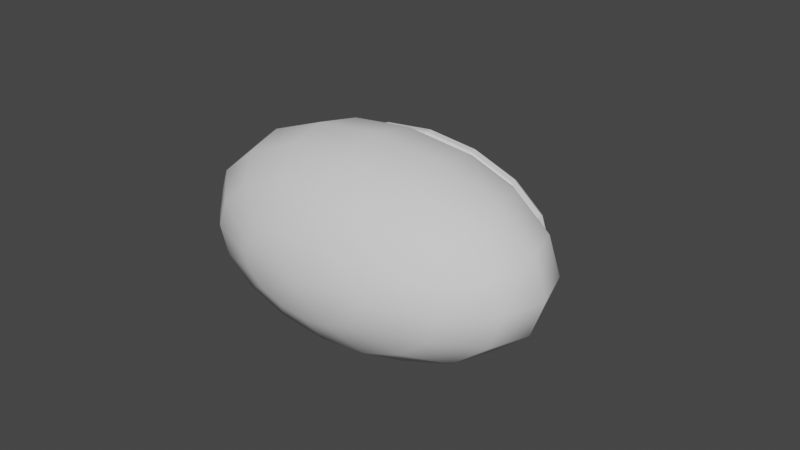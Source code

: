 # Source: Eye.blend  (saved by Blender 3.4.6; exported with 4.5.12 LTS)
import bpy
from mathutils import Matrix  # noqa: F401  (used for matrix-valued properties, if any)

bpy.ops.wm.read_factory_settings(use_empty=True)
scene = bpy.context.scene
scene.name = 'Scene'

# ---- collections
col_collection = bpy.data.collections.new('Collection'); scene.collection.children.link(col_collection)

# ---- node groups
ng_auto_smooth = bpy.data.node_groups.new('Auto Smooth', 'GeometryNodeTree')
_s = ng_auto_smooth.interface.new_socket(name='Geometry', in_out='OUTPUT', socket_type='NodeSocketGeometry')
_s = ng_auto_smooth.interface.new_socket(name='Geometry', in_out='INPUT', socket_type='NodeSocketGeometry')
_s = ng_auto_smooth.interface.new_socket(name='Angle', in_out='INPUT', socket_type='NodeSocketFloat')
_s.subtype = 'ANGLE'
_s.min_value = 0.0
_s.max_value = 3.142
ng_auto_smooth.is_modifier = True
_N = ng_auto_smooth.nodes; _L = ng_auto_smooth.links
n0 = _N.new('NodeGroupOutput'); n0.name = 'Group Output'; n0.location = (480, -100)
n1 = _N.new('NodeGroupInput'); n1.name = 'Group Input'; n1.location = (-420, -300)
n2 = _N.new('NodeGroupInput'); n2.name = 'Group Input.001'; n2.location = (-60, -100)
n3 = _N.new('GeometryNodeSetShadeSmooth'); n3.name = 'Set Shade Smooth'; n3.location = (120, -100)
n3.domain = 'EDGE'
n4 = _N.new('GeometryNodeSetShadeSmooth'); n4.name = 'Set Shade Smooth.001'; n4.location = (300, -100)
n5 = _N.new('GeometryNodeInputMeshEdgeAngle'); n5.name = 'Edge Angle'; n5.location = (-420, -220)
n6 = _N.new('GeometryNodeInputEdgeSmooth'); n6.name = 'Is Edge Smooth'; n6.location = (-60, -160)
n7 = _N.new('GeometryNodeInputShadeSmooth'); n7.name = 'Is Face Smooth'; n7.location = (-240, -340)
n8 = _N.new('FunctionNodeBooleanMath'); n8.name = 'Boolean Math'; n8.location = (-60, -220)
n9 = _N.new('FunctionNodeCompare'); n9.name = 'Compare'; n9.location = (-240, -180)
n9.operation = 'LESS_EQUAL'
_L.new(n5.outputs[0], n9.inputs[0])
_L.new(n4.outputs[0], n0.inputs[0])
_L.new(n1.outputs[1], n9.inputs[1])
_L.new(n9.outputs[0], n8.inputs[0])
_L.new(n7.outputs[0], n8.inputs[1])
_L.new(n2.outputs[0], n3.inputs[0])
_L.new(n6.outputs[0], n3.inputs[1])
_L.new(n3.outputs[0], n4.inputs[0])
_L.new(n8.outputs[0], n3.inputs[2])
n0.is_active_output = True

# ---- world
world_world = bpy.data.worlds.new('World'); scene.world = world_world
world_world.use_nodes = True; world_world.node_tree.nodes.clear()
_N = world_world.node_tree.nodes; _L = world_world.node_tree.links
n0 = _N.new('ShaderNodeOutputWorld'); n0.name = 'World Output'; n0.location = (300, 300)
n1 = _N.new('ShaderNodeBackground'); n1.name = 'Background'; n1.location = (10, 300)
n1.inputs[0].default_value = (0.05088, 0.05088, 0.05088, 1.0)
_L.new(n1.outputs[0], n0.inputs[0])
n0.is_active_output = True
world_world.color = (0.05088, 0.05088, 0.05088)
world_world.use_sun_shadow = False
world_world.sun_shadow_jitter_overblur = 0.0

# ---- meshes
me_sphere_002 = bpy.data.meshes.new('Sphere.002')
me_sphere_002.from_pydata([(7.105e-15, 0.9239, 0.3827), (0.2706, 0.7071, 0.6533), (0.1464, 0.9239, 0.3536), (0.5, 0.7071, 0.5), (0.2706, 0.9239, 0.2706), (0.6533, 0.7071, 0.2706), (0.3536, 0.9239, 0.1464), (0.7071, 0.7071, -1.788e-07), (0.3827, 0.9239, -1.192e-07), (0.6533, 0.7071, -0.2706), (0.3536, 0.9239, -0.1464), (0.5, 0.7071, -0.5), (0.2706, 0.9239, -0.2706), (0.2706, 0.7071, -0.6533), (0.1464, 0.9239, -0.3536), (-2.235e-07, 0.7071, -0.7071), (-1.192e-07, 0.9239, -0.3827), (7.105e-15, 0.8881, -5.96e-08), (-0.2706, 0.7071, -0.6533), (-0.1464, 0.9239, -0.3536), (-0.5, 0.7071, -0.5), (-0.2706, 0.9239, -0.2706), (-0.6533, 0.7071, -0.2706), (-0.3536, 0.9239, -0.1464), (-0.7071, 0.7071, 2.384e-07), (-0.3827, 0.9239, 1.192e-07), (-0.6533, 0.7071, 0.2706), (-0.3536, 0.9239, 0.1464), (-0.5, 0.7071, 0.5), (-0.2706, 0.9239, 0.2706), (-0.2706, 0.7071, 0.6533), (-0.1464, 0.9239, 0.3536), (4.47e-07, 0.7071, 0.7071), (1.289e-14, -0.3601, 0.9443), (1.289e-14, 0.06405, 1.022), (1.289e-14, 0.4882, 0.9443), (0.2658, -0.9598, 0.3614), (0.491, -0.7196, 0.6677), (0.6416, -0.3601, 0.8724), (0.6944, 0.06405, 0.9443), (0.6416, 0.4882, 0.8724), (0.491, 0.8477, 0.6677), (0.491, -0.9598, 0.2766), (0.9073, -0.7196, 0.5111), (1.185, -0.3601, 0.6677), (1.283, 0.06405, 0.7227), (1.185, 0.4882, 0.6677), (0.9073, 0.8477, 0.5111), (0.6416, -0.9598, 0.1497), (1.185, -0.7196, 0.2766), (1.549, -0.3601, 0.3614), (1.677, 0.06405, 0.3911), (1.549, 0.4882, 0.3614), (1.185, 0.8477, 0.2766), (0.6944, -0.9598, -1.828e-07), (1.283, -0.7196, -2.437e-07), (1.677, -0.3601, -2.437e-07), (1.815, 0.06405, -2.528e-07), (1.677, 0.4882, -2.132e-07), (1.283, 0.8477, -1.828e-07), (0.6416, -0.9598, -0.1497), (1.185, -0.7196, -0.2766), (1.549, -0.3601, -0.3614), (1.677, 0.06405, -0.3911), (1.549, 0.4882, -0.3614), (1.185, 0.8477, -0.2766), (0.491, -0.9598, -0.2766), (0.9073, -0.7196, -0.5111), (1.185, -0.3601, -0.6677), (1.283, 0.06405, -0.7227), (1.185, 0.4882, -0.6677), (0.9073, 0.8477, -0.5111), (0.2658, -0.9598, -0.3614), (0.491, -0.7196, -0.6677), (0.6416, -0.3601, -0.8724), (0.6944, 0.06405, -0.9443), (0.6416, 0.4882, -0.8724), (0.491, 0.8477, -0.6677), (-2.163e-07, -0.9598, -0.3911), (-4.056e-07, -0.7196, -0.7227), (-4.327e-07, -0.3601, -0.9443), (-6.49e-07, 0.06405, -1.022), (-4.327e-07, 0.4882, -0.9443), (-4.056e-07, 0.8477, -0.7227), (1.289e-14, -1.044, -1.218e-07), (-0.2658, -0.9598, -0.3614), (-0.491, -0.7196, -0.6677), (-0.6416, -0.3601, -0.8724), (-0.6944, 0.06405, -0.9443), (-0.6416, 0.4882, -0.8724), (-0.491, 0.8477, -0.6677), (-0.491, -0.9598, -0.2766), (-0.9073, -0.7196, -0.5111), (-1.185, -0.3601, -0.6677), (-1.283, 0.06405, -0.7227), (-1.185, 0.4882, -0.6677), (-0.9073, 0.8477, -0.5111), (-0.6416, -0.9598, -0.1497), (-1.185, -0.7196, -0.2766), (-1.549, -0.3601, -0.3614), (-1.677, 0.06405, -0.3911), (-1.549, 0.4882, -0.3614), (-1.185, 0.8477, -0.2766), (-0.6944, -0.9598, 6.092e-08), (-1.283, -0.7196, 1.828e-07), (-1.677, -0.3601, 2.437e-07), (-1.815, 0.06405, 4.174e-07), (-1.677, 0.4882, 2.741e-07), (-1.283, 0.8477, 2.437e-07), (-0.6416, -0.9598, 0.1497), (-1.185, -0.7196, 0.2766), (-1.549, -0.3601, 0.3614), (-1.677, 0.06405, 0.3911), (-1.549, 0.4882, 0.3614), (-1.185, 0.8477, 0.2766), (-0.491, -0.9598, 0.2766), (-0.9073, -0.7196, 0.5111), (-1.185, -0.3601, 0.6677), (-1.283, 0.06405, 0.7227), (-1.185, 0.4882, 0.6677), (-0.9073, 0.8477, 0.5111), (-0.2658, -0.9598, 0.3614), (-0.491, -0.7196, 0.6677), (-0.6416, -0.3601, 0.8724), (-0.6944, 0.06405, 0.9443), (-0.6416, 0.4882, 0.8724), (-0.491, 0.8477, 0.6677), (4.327e-07, -0.9598, 0.3911), (8.112e-07, -0.7196, 0.7227), (8.112e-07, 0.8477, 0.7227)], [], [(17, 0, 2), (0, 32, 1, 2), (2, 1, 3, 4), (17, 2, 4), (4, 3, 5, 6), (17, 4, 6), (17, 6, 8), (6, 5, 7, 8), (17, 8, 10), (8, 7, 9, 10), (10, 9, 11, 12), (17, 10, 12), (12, 11, 13, 14), (17, 12, 14), (17, 14, 16), (14, 13, 15, 16), (16, 15, 18, 19), (17, 16, 19), (19, 18, 20, 21), (17, 19, 21), (17, 21, 23), (21, 20, 22, 23), (17, 23, 25), (23, 22, 24, 25), (25, 24, 26, 27), (17, 25, 27), (27, 26, 28, 29), (17, 27, 29), (17, 29, 31), (29, 28, 30, 31), (17, 31, 0), (31, 30, 32, 0), (127, 84, 36), (129, 35, 40, 41), (34, 33, 38, 39), (128, 127, 36, 37), (35, 34, 39, 40), (33, 128, 37, 38), (39, 38, 44, 45), (37, 36, 42, 43), (40, 39, 45, 46), (38, 37, 43, 44), (36, 84, 42), (41, 40, 46, 47), (46, 45, 51, 52), (44, 43, 49, 50), (42, 84, 48), (47, 46, 52, 53), (45, 44, 50, 51), (43, 42, 48, 49), (50, 49, 55, 56), (48, 84, 54), (53, 52, 58, 59), (51, 50, 56, 57), (49, 48, 54, 55), (52, 51, 57, 58), (59, 58, 64, 65), (57, 56, 62, 63), (55, 54, 60, 61), (58, 57, 63, 64), (56, 55, 61, 62), (54, 84, 60), (61, 60, 66, 67), (64, 63, 69, 70), (62, 61, 67, 68), (60, 84, 66), (65, 64, 70, 71), (63, 62, 68, 69), (70, 69, 75, 76), (68, 67, 73, 74), (66, 84, 72), (71, 70, 76, 77), (69, 68, 74, 75), (67, 66, 72, 73), (72, 84, 78), (77, 76, 82, 83), (75, 74, 80, 81), (73, 72, 78, 79), (76, 75, 81, 82), (74, 73, 79, 80), (83, 82, 89, 90), (81, 80, 87, 88), (79, 78, 85, 86), (82, 81, 88, 89), (80, 79, 86, 87), (78, 84, 85), (89, 88, 94, 95), (87, 86, 92, 93), (85, 84, 91), (90, 89, 95, 96), (88, 87, 93, 94), (86, 85, 91, 92), (95, 94, 100, 101), (93, 92, 98, 99), (91, 84, 97), (96, 95, 101, 102), (94, 93, 99, 100), (92, 91, 97, 98), (102, 101, 107, 108), (100, 99, 105, 106), (98, 97, 103, 104), (101, 100, 106, 107), (99, 98, 104, 105), (97, 84, 103), (106, 105, 111, 112), (104, 103, 109, 110), (107, 106, 112, 113), (105, 104, 110, 111), (103, 84, 109), (108, 107, 113, 114), (113, 112, 118, 119), (111, 110, 116, 117), (109, 84, 115), (114, 113, 119, 120), (112, 111, 117, 118), (110, 109, 115, 116), (117, 116, 122, 123), (115, 84, 121), (120, 119, 125, 126), (118, 117, 123, 124), (116, 115, 121, 122), (119, 118, 124, 125), (126, 125, 35, 129), (124, 123, 33, 34), (122, 121, 127, 128), (125, 124, 34, 35), (123, 122, 128, 33), (121, 84, 127), (83, 90, 18, 15), (77, 83, 15, 13), (11, 71, 77, 13), (96, 20, 18, 90), (126, 129, 32, 30), (129, 41, 1, 32), (47, 3, 1, 41), (28, 120, 126, 30), (26, 114, 120, 28), (53, 5, 3, 47), (102, 22, 20, 96), (9, 65, 71, 11), (59, 7, 5, 53), (7, 59, 65, 9), (108, 24, 22, 102), (24, 108, 114, 26)])
me_sphere_002.polygons.foreach_set('use_smooth', [True] * 144)
_uv = me_sphere_002.uv_layers.new(name='UVMap')
_uv.uv.foreach_set('vector', [0.7188, 0.0, 0.75, 0.125, 0.6875, 0.125, 0.75, 0.125, 0.75, 0.25, 0.6875, 0.25, 0.6875, 0.125, 0.6875, 0.125, 0.6875, 0.25, 0.625, 0.25, 0.625, 0.125, 0.6562, 0.0, 0.6875, 0.125, 0.625, 0.125, 0.625, 0.125, 0.625, 0.25, 0.5625, 0.25, 0.5625, 0.125, 0.5938, 0.0, 0.625, 0.125, 0.5625, 0.125, 0.5312, 0.0, 0.5625, 0.125, 0.5, 0.125, 0.5625, 0.125, 0.5625, 0.25, 0.5, 0.25, 0.5, 0.125, 0.4687, 0.0, 0.5, 0.125, 0.4375, 0.125, 0.5, 0.125, 0.5, 0.25, 0.4375, 0.25, 0.4375, 0.125, 0.4375, 0.125, 0.4375, 0.25, 0.375, 0.25, 0.375, 0.125, 0.4062, 0.0, 0.4375, 0.125, 0.375, 0.125, 0.375, 0.125, 0.375, 0.25, 0.3125, 0.25, 0.3125, 0.125, 0.3437, 0.0, 0.375, 0.125, 0.3125, 0.125, 0.2812, 0.0, 0.3125, 0.125, 0.25, 0.125, 0.3125, 0.125, 0.3125, 0.25, 0.25, 0.25, 0.25, 0.125, 0.25, 0.125, 0.25, 0.25, 0.1875, 0.25, 0.1875, 0.125, 0.2187, 0.0, 0.25, 0.125, 0.1875, 0.125, 0.1875, 0.125, 0.1875, 0.25, 0.125, 0.25, 0.125, 0.125, 0.1562, 0.0, 0.1875, 0.125, 0.125, 0.125, 0.09375, 0.0, 0.125, 0.125, 0.0625, 0.125, 0.125, 0.125, 0.125, 0.25, 0.0625, 0.25, 0.0625, 0.125, 0.03125, 0.0, 0.0625, 0.125, 0.0, 0.125, 0.0625, 0.125, 0.0625, 0.25, 0.0, 0.25, 0.0, 0.125, 1.0, 0.125, 1.0, 0.25, 0.9375, 0.25, 0.9375, 0.125, 0.9687, 0.0, 1.0, 0.125, 0.9375, 0.125, 0.9375, 0.125, 0.9375, 0.25, 0.875, 0.25, 0.875, 0.125, 0.9062, 0.0, 0.9375, 0.125, 0.875, 0.125, 0.8437, 0.0, 0.875, 0.125, 0.8125, 0.125, 0.875, 0.125, 0.875, 0.25, 0.8125, 0.25, 0.8125, 0.125, 0.7812, 0.0, 0.8125, 0.125, 0.75, 0.125, 0.8125, 0.125, 0.8125, 0.25, 0.75, 0.25, 0.75, 0.125, 0.75, 0.875, 0.7187, 1.0, 0.6875, 0.875, 0.75, 0.25, 0.75, 0.375, 0.6875, 0.375, 0.6875, 0.25, 0.75, 0.5, 0.75, 0.625, 0.6875, 0.625, 0.6875, 0.5, 0.75, 0.75, 0.75, 0.875, 0.6875, 0.875, 0.6875, 0.75, 0.75, 0.375, 0.75, 0.5, 0.6875, 0.5, 0.6875, 0.375, 0.75, 0.625, 0.75, 0.75, 0.6875, 0.75, 0.6875, 0.625, 0.6875, 0.5, 0.6875, 0.625, 0.625, 0.625, 0.625, 0.5, 0.6875, 0.75, 0.6875, 0.875, 0.625, 0.875, 0.625, 0.75, 0.6875, 0.375, 0.6875, 0.5, 0.625, 0.5, 0.625, 0.375, 0.6875, 0.625, 0.6875, 0.75, 0.625, 0.75, 0.625, 0.625, 0.6875, 0.875, 0.6562, 1.0, 0.625, 0.875, 0.6875, 0.25, 0.6875, 0.375, 0.625, 0.375, 0.625, 0.25, 0.625, 0.375, 0.625, 0.5, 0.5625, 0.5, 0.5625, 0.375, 0.625, 0.625, 0.625, 0.75, 0.5625, 0.75, 0.5625, 0.625, 0.625, 0.875, 0.5938, 1.0, 0.5625, 0.875, 0.625, 0.25, 0.625, 0.375, 0.5625, 0.375, 0.5625, 0.25, 0.625, 0.5, 0.625, 0.625, 0.5625, 0.625, 0.5625, 0.5, 0.625, 0.75, 0.625, 0.875, 0.5625, 0.875, 0.5625, 0.75, 0.5625, 0.625, 0.5625, 0.75, 0.5, 0.75, 0.5, 0.625, 0.5625, 0.875, 0.5312, 1.0, 0.5, 0.875, 0.5625, 0.25, 0.5625, 0.375, 0.5, 0.375, 0.5, 0.25, 0.5625, 0.5, 0.5625, 0.625, 0.5, 0.625, 0.5, 0.5, 0.5625, 0.75, 0.5625, 0.875, 0.5, 0.875, 0.5, 0.75, 0.5625, 0.375, 0.5625, 0.5, 0.5, 0.5, 0.5, 0.375, 0.5, 0.25, 0.5, 0.375, 0.4375, 0.375, 0.4375, 0.25, 0.5, 0.5, 0.5, 0.625, 0.4375, 0.625, 0.4375, 0.5, 0.5, 0.75, 0.5, 0.875, 0.4375, 0.875, 0.4375, 0.75, 0.5, 0.375, 0.5, 0.5, 0.4375, 0.5, 0.4375, 0.375, 0.5, 0.625, 0.5, 0.75, 0.4375, 0.75, 0.4375, 0.625, 0.5, 0.875, 0.4687, 1.0, 0.4375, 0.875, 0.4375, 0.75, 0.4375, 0.875, 0.375, 0.875, 0.375, 0.75, 0.4375, 0.375, 0.4375, 0.5, 0.375, 0.5, 0.375, 0.375, 0.4375, 0.625, 0.4375, 0.75, 0.375, 0.75, 0.375, 0.625, 0.4375, 0.875, 0.4062, 1.0, 0.375, 0.875, 0.4375, 0.25, 0.4375, 0.375, 0.375, 0.375, 0.375, 0.25, 0.4375, 0.5, 0.4375, 0.625, 0.375, 0.625, 0.375, 0.5, 0.375, 0.375, 0.375, 0.5, 0.3125, 0.5, 0.3125, 0.375, 0.375, 0.625, 0.375, 0.75, 0.3125, 0.75, 0.3125, 0.625, 0.375, 0.875, 0.3437, 1.0, 0.3125, 0.875, 0.375, 0.25, 0.375, 0.375, 0.3125, 0.375, 0.3125, 0.25, 0.375, 0.5, 0.375, 0.625, 0.3125, 0.625, 0.3125, 0.5, 0.375, 0.75, 0.375, 0.875, 0.3125, 0.875, 0.3125, 0.75, 0.3125, 0.875, 0.2812, 1.0, 0.25, 0.875, 0.3125, 0.25, 0.3125, 0.375, 0.25, 0.375, 0.25, 0.25, 0.3125, 0.5, 0.3125, 0.625, 0.25, 0.625, 0.25, 0.5, 0.3125, 0.75, 0.3125, 0.875, 0.25, 0.875, 0.25, 0.75, 0.3125, 0.375, 0.3125, 0.5, 0.25, 0.5, 0.25, 0.375, 0.3125, 0.625, 0.3125, 0.75, 0.25, 0.75, 0.25, 0.625, 0.25, 0.25, 0.25, 0.375, 0.1875, 0.375, 0.1875, 0.25, 0.25, 0.5, 0.25, 0.625, 0.1875, 0.625, 0.1875, 0.5, 0.25, 0.75, 0.25, 0.875, 0.1875, 0.875, 0.1875, 0.75, 0.25, 0.375, 0.25, 0.5, 0.1875, 0.5, 0.1875, 0.375, 0.25, 0.625, 0.25, 0.75, 0.1875, 0.75, 0.1875, 0.625, 0.25, 0.875, 0.2187, 1.0, 0.1875, 0.875, 0.1875, 0.375, 0.1875, 0.5, 0.125, 0.5, 0.125, 0.375, 0.1875, 0.625, 0.1875, 0.75, 0.125, 0.75, 0.125, 0.625, 0.1875, 0.875, 0.1562, 1.0, 0.125, 0.875, 0.1875, 0.25, 0.1875, 0.375, 0.125, 0.375, 0.125, 0.25, 0.1875, 0.5, 0.1875, 0.625, 0.125, 0.625, 0.125, 0.5, 0.1875, 0.75, 0.1875, 0.875, 0.125, 0.875, 0.125, 0.75, 0.125, 0.375, 0.125, 0.5, 0.0625, 0.5, 0.0625, 0.375, 0.125, 0.625, 0.125, 0.75, 0.0625, 0.75, 0.0625, 0.625, 0.125, 0.875, 0.09375, 1.0, 0.0625, 0.875, 0.125, 0.25, 0.125, 0.375, 0.0625, 0.375, 0.0625, 0.25, 0.125, 0.5, 0.125, 0.625, 0.0625, 0.625, 0.0625, 0.5, 0.125, 0.75, 0.125, 0.875, 0.0625, 0.875, 0.0625, 0.75, 0.0625, 0.25, 0.0625, 0.375, 0.0, 0.375, 0.0, 0.25, 0.0625, 0.5, 0.0625, 0.625, 0.0, 0.625, 0.0, 0.5, 0.0625, 0.75, 0.0625, 0.875, 0.0, 0.875, 0.0, 0.75, 0.0625, 0.375, 0.0625, 0.5, 0.0, 0.5, 0.0, 0.375, 0.0625, 0.625, 0.0625, 0.75, 0.0, 0.75, 0.0, 0.625, 0.0625, 0.875, 0.03125, 1.0, 0.0, 0.875, 1.0, 0.5, 1.0, 0.625, 0.9375, 0.625, 0.9375, 0.5, 1.0, 0.75, 1.0, 0.875, 0.9375, 0.875, 0.9375, 0.75, 1.0, 0.375, 1.0, 0.5, 0.9375, 0.5, 0.9375, 0.375, 1.0, 0.625, 1.0, 0.75, 0.9375, 0.75, 0.9375, 0.625, 1.0, 0.875, 0.9687, 1.0, 0.9375, 0.875, 1.0, 0.25, 1.0, 0.375, 0.9375, 0.375, 0.9375, 0.25, 0.9375, 0.375, 0.9375, 0.5, 0.875, 0.5, 0.875, 0.375, 0.9375, 0.625, 0.9375, 0.75, 0.875, 0.75, 0.875, 0.625, 0.9375, 0.875, 0.9062, 1.0, 0.875, 0.875, 0.9375, 0.25, 0.9375, 0.375, 0.875, 0.375, 0.875, 0.25, 0.9375, 0.5, 0.9375, 0.625, 0.875, 0.625, 0.875, 0.5, 0.9375, 0.75, 0.9375, 0.875, 0.875, 0.875, 0.875, 0.75, 0.875, 0.625, 0.875, 0.75, 0.8125, 0.75, 0.8125, 0.625, 0.875, 0.875, 0.8437, 1.0, 0.8125, 0.875, 0.875, 0.25, 0.875, 0.375, 0.8125, 0.375, 0.8125, 0.25, 0.875, 0.5, 0.875, 0.625, 0.8125, 0.625, 0.8125, 0.5, 0.875, 0.75, 0.875, 0.875, 0.8125, 0.875, 0.8125, 0.75, 0.875, 0.375, 0.875, 0.5, 0.8125, 0.5, 0.8125, 0.375, 0.8125, 0.25, 0.8125, 0.375, 0.75, 0.375, 0.75, 0.25, 0.8125, 0.5, 0.8125, 0.625, 0.75, 0.625, 0.75, 0.5, 0.8125, 0.75, 0.8125, 0.875, 0.75, 0.875, 0.75, 0.75, 0.8125, 0.375, 0.8125, 0.5, 0.75, 0.5, 0.75, 0.375, 0.8125, 0.625, 0.8125, 0.75, 0.75, 0.75, 0.75, 0.625, 0.8125, 0.875, 0.7812, 1.0, 0.75, 0.875, 0.25, 0.25, 0.1875, 0.25, 0.1875, 0.25, 0.25, 0.25, 0.3125, 0.25, 0.25, 0.25, 0.25, 0.25, 0.3125, 0.25, 0.375, 0.25, 0.375, 0.25, 0.3125, 0.25, 0.3125, 0.25, 0.125, 0.25, 0.125, 0.25, 0.1875, 0.25, 0.1875, 0.25, 0.8125, 0.25, 0.75, 0.25, 0.75, 0.25, 0.8125, 0.25, 0.75, 0.25, 0.6875, 0.25, 0.6875, 0.25, 0.75, 0.25, 0.625, 0.25, 0.625, 0.25, 0.6875, 0.25, 0.6875, 0.25, 0.875, 0.25, 0.875, 0.25, 0.8125, 0.25, 0.8125, 0.25, 0.9375, 0.25, 0.9375, 0.25, 0.875, 0.25, 0.875, 0.25, 0.5625, 0.25, 0.5625, 0.25, 0.625, 0.25, 0.625, 0.25, 0.0625, 0.25, 0.0625, 0.25, 0.125, 0.25, 0.125, 0.25, 0.4375, 0.25, 0.4375, 0.25, 0.375, 0.25, 0.375, 0.25, 0.5, 0.25, 0.5, 0.25, 0.5625, 0.25, 0.5625, 0.25, 0.5, 0.25, 0.5, 0.25, 0.4375, 0.25, 0.4375, 0.25, 0.0, 0.25, 0.0, 0.25, 0.0625, 0.25, 0.0625, 0.25, 0.0, 0.25, 0.0, 0.25, 0.9375, 0.25, 0.9375, 0.25])
me_sphere_002.update()

# ---- curves / text
cu_lashes = bpy.data.curves.new('Lashes', 'CURVE')
cu_lashes.dimensions = '3D'
_sp = cu_lashes.splines.new('POLY'); _sp.points.add(15)
_sp.points.foreach_set('co', [0.491, 0.8477, 0.6677, 0.0, 8.112e-07, 0.8477, 0.7227, 0.0, -0.491, 0.8477, 0.6677, 0.0, -0.9073, 0.8477, 0.5111, 0.0, -1.185, 0.8477, 0.2766, 0.0, -1.283, 0.8477, 2.437e-07, 0.0, -1.185, 0.8477, -0.2766, 0.0, -0.9073, 0.8477, -0.5111, 0.0, -0.491, 0.8477, -0.6677, 0.0, -4.056e-07, 0.8477, -0.7227, 0.0, 0.491, 0.8477, -0.6677, 0.0, 0.9073, 0.8477, -0.5111, 0.0, 1.185, 0.8477, -0.2766, 0.0, 1.283, 0.8477, -1.828e-07, 0.0, 1.185, 0.8477, 0.2766, 0.0, 0.9073, 0.8477, 0.5111, 0.0])
_sp.order_v = 0
_sp.resolution_v = 0
_sp.use_cyclic_u = True
_sp.use_endpoint_u = True
_sp.use_smooth = False
cu_lashes.bevel_resolution = 3
cu_lashes.bevel_depth = 0.11
cu_lashes.fill_mode = 'FULL'
cu_eye_001 = bpy.data.curves.new('Eye.001', 'CURVE')
cu_eye_001.dimensions = '3D'
_sp = cu_eye_001.splines.new('POLY'); _sp.points.add(8)
_sp.points.foreach_set('co', [1.283, 1.1, -1.828e-07, 0.0, 1.185, 1.1, 0.2766, 0.0, 0.9073, 1.1, 0.5111, 0.0, 0.491, 1.1, 0.6677, 0.0, 8.112e-07, 1.1, 0.7227, 0.0, -0.491, 1.1, 0.6677, 0.0, -0.9073, 1.1, 0.5111, 0.0, -1.185, 1.1, 0.2766, 0.0, -1.283, 1.1, 2.437e-07, 0.0])
_sp.order_v = 0
_sp.resolution_v = 0
_sp.use_endpoint_u = True
_sp.use_smooth = False
cu_eye_001.bevel_resolution = 3
cu_eye_001.bevel_depth = 0.1
cu_eye_001.fill_mode = 'FULL'
cu_eye_001.use_fill_caps = True

# ---- objects
ob_eye = bpy.data.objects.new('Eye', me_sphere_002)
ob_lashes = bpy.data.objects.new('Lashes', cu_lashes)
ob_eye_001 = bpy.data.objects.new('Eye.001', cu_eye_001)

# ---- transforms, parenting, visibility, modifiers, constraints
ob_eye.location = (0.0, 0.0, 0.0)
_m = ob_eye.modifiers.new('Auto Smooth', 'NODES')
_m.node_group = ng_auto_smooth
_gi = [s.identifier for s in ng_auto_smooth.interface.items_tree if s.item_type == 'SOCKET' and s.in_out == 'INPUT']
_m[_gi[1]] = 0.6632  # Angle
ob_lashes.location = (-0.01315, -0.05767, -0.0183)
ob_eye_001.location = (0.0, -0.3258, 0.0)
_m = ob_eye_001.modifiers.new('Mirror', 'MIRROR')
_m.use_axis = (False, False, True)

# ---- collection membership
col_collection.objects.link(ob_eye)
col_collection.objects.link(ob_lashes)
col_collection.objects.link(ob_eye_001)

# ---- scene / render settings (as saved in the file)
scene.frame_start = 1; scene.frame_end = 250; scene.frame_set(1)
scene.render.engine = 'BLENDER_EEVEE_NEXT'
scene.cycles.sampling_pattern = 'TABULATED_SOBOL'
scene.cycles.use_light_tree = False
scene.view_settings.view_transform = 'Filmic'
bpy.context.view_layer.update()

# ---- added for rendering (the .blend has no active camera and no usable light): camera, sun
cam_auto = bpy.data.cameras.new('AutoCamera')
cam_auto.lens = 50.0
cam_auto.sensor_width = 36.0
cam_auto.clip_end = 1000.0
ob_auto_camera = bpy.data.objects.new('AutoCamera', cam_auto)
scene.collection.objects.link(ob_auto_camera)
ob_auto_camera.location = (5.91793, -6.73649, 4.73045)
ob_auto_camera.rotation_euler = (1.09748, -7.21219e-08, 0.694738)
scene.camera = ob_auto_camera
light_auto_sun = bpy.data.lights.new('AutoSun', 'SUN')
light_auto_sun.energy = 3.0
light_auto_sun.angle = 0.0523599
ob_auto_sun = bpy.data.objects.new('AutoSun', light_auto_sun)
scene.collection.objects.link(ob_auto_sun)
ob_auto_sun.rotation_euler = (0.872665, 0.174533, 0.523599)
bpy.context.view_layer.update()
